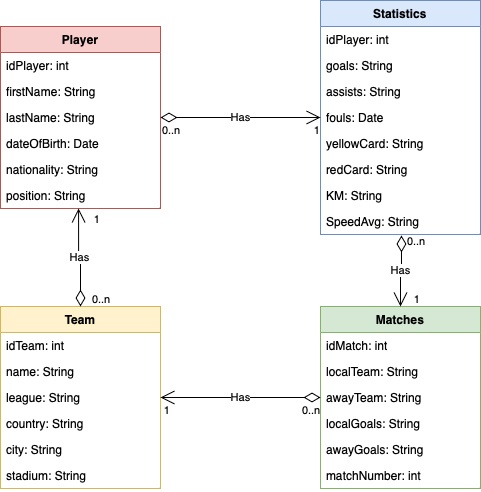

The diagram above was exported from draw.io. Its source (the exported page's mxGraphModel, read from the mxfile embedded in the PNG):
<mxGraphModel dx="1026" dy="719" grid="1" gridSize="10" guides="1" tooltips="1" connect="1" arrows="1" fold="1" page="1" pageScale="1" pageWidth="850" pageHeight="1100" math="0" shadow="0">
  <root>
    <mxCell id="0" />
    <mxCell id="1" parent="0" />
    <mxCell id="7a5QScuRCAnsPWoUyA5w-5" value="Player" style="swimlane;fontStyle=1;align=center;verticalAlign=top;childLayout=stackLayout;horizontal=1;startSize=26;horizontalStack=0;resizeParent=1;resizeParentMax=0;resizeLast=0;collapsible=1;marginBottom=0;whiteSpace=wrap;html=1;fillColor=#f8cecc;strokeColor=#b85450;" vertex="1" parent="1">
      <mxGeometry x="160" y="160" width="160" height="182" as="geometry" />
    </mxCell>
    <mxCell id="7a5QScuRCAnsPWoUyA5w-6" value="idPlayer: int" style="text;strokeColor=none;fillColor=none;align=left;verticalAlign=top;spacingLeft=4;spacingRight=4;overflow=hidden;rotatable=0;points=[[0,0.5],[1,0.5]];portConstraint=eastwest;whiteSpace=wrap;html=1;" vertex="1" parent="7a5QScuRCAnsPWoUyA5w-5">
      <mxGeometry y="26" width="160" height="26" as="geometry" />
    </mxCell>
    <mxCell id="UxVPqZGwn6jI8ywJvxHT-3" value="firstName: String" style="text;strokeColor=none;fillColor=none;align=left;verticalAlign=top;spacingLeft=4;spacingRight=4;overflow=hidden;rotatable=0;points=[[0,0.5],[1,0.5]];portConstraint=eastwest;whiteSpace=wrap;html=1;" vertex="1" parent="7a5QScuRCAnsPWoUyA5w-5">
      <mxGeometry y="52" width="160" height="26" as="geometry" />
    </mxCell>
    <mxCell id="2aeuttVrv7MvumzSculq-2" value="lastName: String" style="text;strokeColor=none;fillColor=none;align=left;verticalAlign=top;spacingLeft=4;spacingRight=4;overflow=hidden;rotatable=0;points=[[0,0.5],[1,0.5]];portConstraint=eastwest;whiteSpace=wrap;html=1;" vertex="1" parent="7a5QScuRCAnsPWoUyA5w-5">
      <mxGeometry y="78" width="160" height="26" as="geometry" />
    </mxCell>
    <mxCell id="2aeuttVrv7MvumzSculq-3" value="dateOfBirth: Date" style="text;strokeColor=none;fillColor=none;align=left;verticalAlign=top;spacingLeft=4;spacingRight=4;overflow=hidden;rotatable=0;points=[[0,0.5],[1,0.5]];portConstraint=eastwest;whiteSpace=wrap;html=1;" vertex="1" parent="7a5QScuRCAnsPWoUyA5w-5">
      <mxGeometry y="104" width="160" height="26" as="geometry" />
    </mxCell>
    <mxCell id="2aeuttVrv7MvumzSculq-5" value="nationality: String" style="text;strokeColor=none;fillColor=none;align=left;verticalAlign=top;spacingLeft=4;spacingRight=4;overflow=hidden;rotatable=0;points=[[0,0.5],[1,0.5]];portConstraint=eastwest;whiteSpace=wrap;html=1;" vertex="1" parent="7a5QScuRCAnsPWoUyA5w-5">
      <mxGeometry y="130" width="160" height="26" as="geometry" />
    </mxCell>
    <mxCell id="2aeuttVrv7MvumzSculq-6" value="position: String" style="text;strokeColor=none;fillColor=none;align=left;verticalAlign=top;spacingLeft=4;spacingRight=4;overflow=hidden;rotatable=0;points=[[0,0.5],[1,0.5]];portConstraint=eastwest;whiteSpace=wrap;html=1;" vertex="1" parent="7a5QScuRCAnsPWoUyA5w-5">
      <mxGeometry y="156" width="160" height="26" as="geometry" />
    </mxCell>
    <mxCell id="2aeuttVrv7MvumzSculq-8" value="Team" style="swimlane;fontStyle=1;align=center;verticalAlign=top;childLayout=stackLayout;horizontal=1;startSize=26;horizontalStack=0;resizeParent=1;resizeParentMax=0;resizeLast=0;collapsible=1;marginBottom=0;whiteSpace=wrap;html=1;fillColor=#fff2cc;strokeColor=#d6b656;" vertex="1" parent="1">
      <mxGeometry x="160" y="440" width="160" height="182" as="geometry" />
    </mxCell>
    <mxCell id="2aeuttVrv7MvumzSculq-9" value="idTeam: int" style="text;strokeColor=none;fillColor=none;align=left;verticalAlign=top;spacingLeft=4;spacingRight=4;overflow=hidden;rotatable=0;points=[[0,0.5],[1,0.5]];portConstraint=eastwest;whiteSpace=wrap;html=1;" vertex="1" parent="2aeuttVrv7MvumzSculq-8">
      <mxGeometry y="26" width="160" height="26" as="geometry" />
    </mxCell>
    <mxCell id="2aeuttVrv7MvumzSculq-10" value="name: String" style="text;strokeColor=none;fillColor=none;align=left;verticalAlign=top;spacingLeft=4;spacingRight=4;overflow=hidden;rotatable=0;points=[[0,0.5],[1,0.5]];portConstraint=eastwest;whiteSpace=wrap;html=1;" vertex="1" parent="2aeuttVrv7MvumzSculq-8">
      <mxGeometry y="52" width="160" height="26" as="geometry" />
    </mxCell>
    <mxCell id="2aeuttVrv7MvumzSculq-11" value="league: String" style="text;strokeColor=none;fillColor=none;align=left;verticalAlign=top;spacingLeft=4;spacingRight=4;overflow=hidden;rotatable=0;points=[[0,0.5],[1,0.5]];portConstraint=eastwest;whiteSpace=wrap;html=1;" vertex="1" parent="2aeuttVrv7MvumzSculq-8">
      <mxGeometry y="78" width="160" height="26" as="geometry" />
    </mxCell>
    <mxCell id="2aeuttVrv7MvumzSculq-12" value="country: String" style="text;strokeColor=none;fillColor=none;align=left;verticalAlign=top;spacingLeft=4;spacingRight=4;overflow=hidden;rotatable=0;points=[[0,0.5],[1,0.5]];portConstraint=eastwest;whiteSpace=wrap;html=1;" vertex="1" parent="2aeuttVrv7MvumzSculq-8">
      <mxGeometry y="104" width="160" height="26" as="geometry" />
    </mxCell>
    <mxCell id="2aeuttVrv7MvumzSculq-13" value="city: String" style="text;strokeColor=none;fillColor=none;align=left;verticalAlign=top;spacingLeft=4;spacingRight=4;overflow=hidden;rotatable=0;points=[[0,0.5],[1,0.5]];portConstraint=eastwest;whiteSpace=wrap;html=1;" vertex="1" parent="2aeuttVrv7MvumzSculq-8">
      <mxGeometry y="130" width="160" height="26" as="geometry" />
    </mxCell>
    <mxCell id="2aeuttVrv7MvumzSculq-14" value="stadium: String" style="text;strokeColor=none;fillColor=none;align=left;verticalAlign=top;spacingLeft=4;spacingRight=4;overflow=hidden;rotatable=0;points=[[0,0.5],[1,0.5]];portConstraint=eastwest;whiteSpace=wrap;html=1;" vertex="1" parent="2aeuttVrv7MvumzSculq-8">
      <mxGeometry y="156" width="160" height="26" as="geometry" />
    </mxCell>
    <mxCell id="2aeuttVrv7MvumzSculq-15" value="Statistics" style="swimlane;fontStyle=1;align=center;verticalAlign=top;childLayout=stackLayout;horizontal=1;startSize=26;horizontalStack=0;resizeParent=1;resizeParentMax=0;resizeLast=0;collapsible=1;marginBottom=0;whiteSpace=wrap;html=1;fillColor=#dae8fc;strokeColor=#6c8ebf;" vertex="1" parent="1">
      <mxGeometry x="480" y="134" width="160" height="234" as="geometry" />
    </mxCell>
    <mxCell id="2aeuttVrv7MvumzSculq-16" value="idPlayer: int" style="text;strokeColor=none;fillColor=none;align=left;verticalAlign=top;spacingLeft=4;spacingRight=4;overflow=hidden;rotatable=0;points=[[0,0.5],[1,0.5]];portConstraint=eastwest;whiteSpace=wrap;html=1;" vertex="1" parent="2aeuttVrv7MvumzSculq-15">
      <mxGeometry y="26" width="160" height="26" as="geometry" />
    </mxCell>
    <mxCell id="2aeuttVrv7MvumzSculq-17" value="goals: String" style="text;strokeColor=none;fillColor=none;align=left;verticalAlign=top;spacingLeft=4;spacingRight=4;overflow=hidden;rotatable=0;points=[[0,0.5],[1,0.5]];portConstraint=eastwest;whiteSpace=wrap;html=1;" vertex="1" parent="2aeuttVrv7MvumzSculq-15">
      <mxGeometry y="52" width="160" height="26" as="geometry" />
    </mxCell>
    <mxCell id="2aeuttVrv7MvumzSculq-18" value="assists: String" style="text;strokeColor=none;fillColor=none;align=left;verticalAlign=top;spacingLeft=4;spacingRight=4;overflow=hidden;rotatable=0;points=[[0,0.5],[1,0.5]];portConstraint=eastwest;whiteSpace=wrap;html=1;" vertex="1" parent="2aeuttVrv7MvumzSculq-15">
      <mxGeometry y="78" width="160" height="26" as="geometry" />
    </mxCell>
    <mxCell id="2aeuttVrv7MvumzSculq-19" value="fouls: Date" style="text;strokeColor=none;fillColor=none;align=left;verticalAlign=top;spacingLeft=4;spacingRight=4;overflow=hidden;rotatable=0;points=[[0,0.5],[1,0.5]];portConstraint=eastwest;whiteSpace=wrap;html=1;" vertex="1" parent="2aeuttVrv7MvumzSculq-15">
      <mxGeometry y="104" width="160" height="26" as="geometry" />
    </mxCell>
    <mxCell id="2aeuttVrv7MvumzSculq-20" value="yellowCard: String" style="text;strokeColor=none;fillColor=none;align=left;verticalAlign=top;spacingLeft=4;spacingRight=4;overflow=hidden;rotatable=0;points=[[0,0.5],[1,0.5]];portConstraint=eastwest;whiteSpace=wrap;html=1;" vertex="1" parent="2aeuttVrv7MvumzSculq-15">
      <mxGeometry y="130" width="160" height="26" as="geometry" />
    </mxCell>
    <mxCell id="2aeuttVrv7MvumzSculq-21" value="redCard: String" style="text;strokeColor=none;fillColor=none;align=left;verticalAlign=top;spacingLeft=4;spacingRight=4;overflow=hidden;rotatable=0;points=[[0,0.5],[1,0.5]];portConstraint=eastwest;whiteSpace=wrap;html=1;" vertex="1" parent="2aeuttVrv7MvumzSculq-15">
      <mxGeometry y="156" width="160" height="26" as="geometry" />
    </mxCell>
    <mxCell id="2aeuttVrv7MvumzSculq-22" value="KM: String" style="text;strokeColor=none;fillColor=none;align=left;verticalAlign=top;spacingLeft=4;spacingRight=4;overflow=hidden;rotatable=0;points=[[0,0.5],[1,0.5]];portConstraint=eastwest;whiteSpace=wrap;html=1;" vertex="1" parent="2aeuttVrv7MvumzSculq-15">
      <mxGeometry y="182" width="160" height="26" as="geometry" />
    </mxCell>
    <mxCell id="2aeuttVrv7MvumzSculq-23" value="SpeedAvg: String" style="text;strokeColor=none;fillColor=none;align=left;verticalAlign=top;spacingLeft=4;spacingRight=4;overflow=hidden;rotatable=0;points=[[0,0.5],[1,0.5]];portConstraint=eastwest;whiteSpace=wrap;html=1;" vertex="1" parent="2aeuttVrv7MvumzSculq-15">
      <mxGeometry y="208" width="160" height="26" as="geometry" />
    </mxCell>
    <mxCell id="2aeuttVrv7MvumzSculq-24" value="Matches" style="swimlane;fontStyle=1;align=center;verticalAlign=top;childLayout=stackLayout;horizontal=1;startSize=26;horizontalStack=0;resizeParent=1;resizeParentMax=0;resizeLast=0;collapsible=1;marginBottom=0;whiteSpace=wrap;html=1;fillColor=#d5e8d4;strokeColor=#82b366;" vertex="1" parent="1">
      <mxGeometry x="480" y="440" width="160" height="182" as="geometry" />
    </mxCell>
    <mxCell id="2aeuttVrv7MvumzSculq-25" value="idMatch: int" style="text;strokeColor=none;fillColor=none;align=left;verticalAlign=top;spacingLeft=4;spacingRight=4;overflow=hidden;rotatable=0;points=[[0,0.5],[1,0.5]];portConstraint=eastwest;whiteSpace=wrap;html=1;" vertex="1" parent="2aeuttVrv7MvumzSculq-24">
      <mxGeometry y="26" width="160" height="26" as="geometry" />
    </mxCell>
    <mxCell id="2aeuttVrv7MvumzSculq-26" value="localTeam: String" style="text;strokeColor=none;fillColor=none;align=left;verticalAlign=top;spacingLeft=4;spacingRight=4;overflow=hidden;rotatable=0;points=[[0,0.5],[1,0.5]];portConstraint=eastwest;whiteSpace=wrap;html=1;" vertex="1" parent="2aeuttVrv7MvumzSculq-24">
      <mxGeometry y="52" width="160" height="26" as="geometry" />
    </mxCell>
    <mxCell id="2aeuttVrv7MvumzSculq-27" value="awayTeam: String" style="text;strokeColor=none;fillColor=none;align=left;verticalAlign=top;spacingLeft=4;spacingRight=4;overflow=hidden;rotatable=0;points=[[0,0.5],[1,0.5]];portConstraint=eastwest;whiteSpace=wrap;html=1;" vertex="1" parent="2aeuttVrv7MvumzSculq-24">
      <mxGeometry y="78" width="160" height="26" as="geometry" />
    </mxCell>
    <mxCell id="2aeuttVrv7MvumzSculq-28" value="localGoals: String" style="text;strokeColor=none;fillColor=none;align=left;verticalAlign=top;spacingLeft=4;spacingRight=4;overflow=hidden;rotatable=0;points=[[0,0.5],[1,0.5]];portConstraint=eastwest;whiteSpace=wrap;html=1;" vertex="1" parent="2aeuttVrv7MvumzSculq-24">
      <mxGeometry y="104" width="160" height="26" as="geometry" />
    </mxCell>
    <mxCell id="2aeuttVrv7MvumzSculq-29" value="awayGoals: String" style="text;strokeColor=none;fillColor=none;align=left;verticalAlign=top;spacingLeft=4;spacingRight=4;overflow=hidden;rotatable=0;points=[[0,0.5],[1,0.5]];portConstraint=eastwest;whiteSpace=wrap;html=1;" vertex="1" parent="2aeuttVrv7MvumzSculq-24">
      <mxGeometry y="130" width="160" height="26" as="geometry" />
    </mxCell>
    <mxCell id="2aeuttVrv7MvumzSculq-30" value="matchNumber: int" style="text;strokeColor=none;fillColor=none;align=left;verticalAlign=top;spacingLeft=4;spacingRight=4;overflow=hidden;rotatable=0;points=[[0,0.5],[1,0.5]];portConstraint=eastwest;whiteSpace=wrap;html=1;" vertex="1" parent="2aeuttVrv7MvumzSculq-24">
      <mxGeometry y="156" width="160" height="26" as="geometry" />
    </mxCell>
    <mxCell id="dI79M_aUZTopVRBlIJTA-2" value="Has" style="endArrow=open;html=1;endSize=12;startArrow=diamondThin;startSize=14;startFill=0;edgeStyle=orthogonalEdgeStyle;rounded=0;exitX=1;exitY=0.5;exitDx=0;exitDy=0;entryX=0;entryY=0.5;entryDx=0;entryDy=0;" edge="1" parent="1" source="2aeuttVrv7MvumzSculq-2" target="2aeuttVrv7MvumzSculq-19">
      <mxGeometry relative="1" as="geometry">
        <mxPoint x="330" y="380" as="sourcePoint" />
        <mxPoint x="440" y="280" as="targetPoint" />
      </mxGeometry>
    </mxCell>
    <mxCell id="dI79M_aUZTopVRBlIJTA-3" value="0..n" style="edgeLabel;resizable=0;html=1;align=left;verticalAlign=top;" connectable="0" vertex="1" parent="dI79M_aUZTopVRBlIJTA-2">
      <mxGeometry x="-1" relative="1" as="geometry" />
    </mxCell>
    <mxCell id="dI79M_aUZTopVRBlIJTA-4" value="1" style="edgeLabel;resizable=0;html=1;align=right;verticalAlign=top;" connectable="0" vertex="1" parent="dI79M_aUZTopVRBlIJTA-2">
      <mxGeometry x="1" relative="1" as="geometry" />
    </mxCell>
    <mxCell id="QDtXG2Co9gWkdszsqQrC-1" value="Has" style="endArrow=open;html=1;endSize=12;startArrow=diamondThin;startSize=14;startFill=0;edgeStyle=orthogonalEdgeStyle;rounded=0;entryX=0.5;entryY=0;entryDx=0;entryDy=0;exitX=0.506;exitY=1.038;exitDx=0;exitDy=0;exitPerimeter=0;" edge="1" parent="1" source="2aeuttVrv7MvumzSculq-23" target="2aeuttVrv7MvumzSculq-24">
      <mxGeometry relative="1" as="geometry">
        <mxPoint x="560" y="380" as="sourcePoint" />
        <mxPoint x="750" y="400" as="targetPoint" />
      </mxGeometry>
    </mxCell>
    <mxCell id="QDtXG2Co9gWkdszsqQrC-2" value="0..n" style="edgeLabel;resizable=0;html=1;align=left;verticalAlign=top;" connectable="0" vertex="1" parent="QDtXG2Co9gWkdszsqQrC-1">
      <mxGeometry x="-1" relative="1" as="geometry">
        <mxPoint x="4" y="-7" as="offset" />
      </mxGeometry>
    </mxCell>
    <mxCell id="QDtXG2Co9gWkdszsqQrC-3" value="1" style="edgeLabel;resizable=0;html=1;align=right;verticalAlign=top;" connectable="0" vertex="1" parent="QDtXG2Co9gWkdszsqQrC-1">
      <mxGeometry x="1" relative="1" as="geometry">
        <mxPoint x="20" y="-20" as="offset" />
      </mxGeometry>
    </mxCell>
    <mxCell id="QDtXG2Co9gWkdszsqQrC-4" value="Has" style="endArrow=open;html=1;endSize=12;startArrow=diamondThin;startSize=14;startFill=0;edgeStyle=orthogonalEdgeStyle;rounded=0;exitX=0;exitY=0.5;exitDx=0;exitDy=0;entryX=1;entryY=0.5;entryDx=0;entryDy=0;" edge="1" parent="1" source="2aeuttVrv7MvumzSculq-27" target="2aeuttVrv7MvumzSculq-11">
      <mxGeometry relative="1" as="geometry">
        <mxPoint x="480" y="530.5" as="sourcePoint" />
        <mxPoint x="320" y="530.5" as="targetPoint" />
      </mxGeometry>
    </mxCell>
    <mxCell id="QDtXG2Co9gWkdszsqQrC-5" value="0..n" style="edgeLabel;resizable=0;html=1;align=left;verticalAlign=top;" connectable="0" vertex="1" parent="QDtXG2Co9gWkdszsqQrC-4">
      <mxGeometry x="-1" relative="1" as="geometry">
        <mxPoint x="-20" as="offset" />
      </mxGeometry>
    </mxCell>
    <mxCell id="QDtXG2Co9gWkdszsqQrC-6" value="1" style="edgeLabel;resizable=0;html=1;align=right;verticalAlign=top;" connectable="0" vertex="1" parent="QDtXG2Co9gWkdszsqQrC-4">
      <mxGeometry x="1" relative="1" as="geometry">
        <mxPoint x="10" as="offset" />
      </mxGeometry>
    </mxCell>
    <mxCell id="VXHVhAYUkQXdoKNUxeX6-4" value="Has" style="endArrow=open;html=1;endSize=12;startArrow=diamondThin;startSize=14;startFill=0;edgeStyle=orthogonalEdgeStyle;rounded=0;entryX=0.488;entryY=1;entryDx=0;entryDy=0;entryPerimeter=0;exitX=0.5;exitY=0;exitDx=0;exitDy=0;" edge="1" parent="1" source="2aeuttVrv7MvumzSculq-8" target="2aeuttVrv7MvumzSculq-6">
      <mxGeometry relative="1" as="geometry">
        <mxPoint x="470" y="470" as="sourcePoint" />
        <mxPoint x="630" y="470" as="targetPoint" />
      </mxGeometry>
    </mxCell>
    <mxCell id="VXHVhAYUkQXdoKNUxeX6-5" value="0..n" style="edgeLabel;resizable=0;html=1;align=left;verticalAlign=top;" connectable="0" vertex="1" parent="VXHVhAYUkQXdoKNUxeX6-4">
      <mxGeometry x="-1" relative="1" as="geometry">
        <mxPoint x="10" y="-20" as="offset" />
      </mxGeometry>
    </mxCell>
    <mxCell id="VXHVhAYUkQXdoKNUxeX6-6" value="1" style="edgeLabel;resizable=0;html=1;align=right;verticalAlign=top;" connectable="0" vertex="1" parent="VXHVhAYUkQXdoKNUxeX6-4">
      <mxGeometry x="1" relative="1" as="geometry">
        <mxPoint x="22" y="-2" as="offset" />
      </mxGeometry>
    </mxCell>
  </root>
</mxGraphModel>